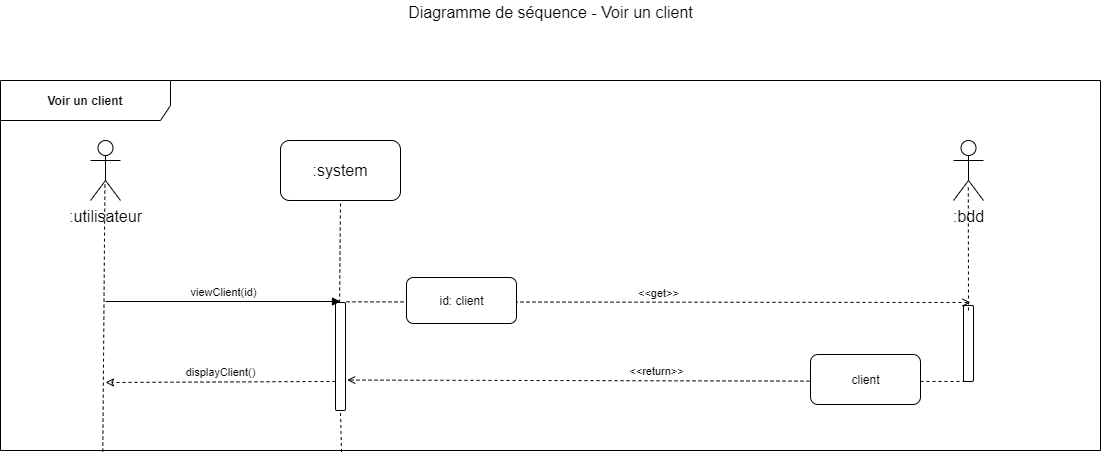

The diagram above was exported from draw.io. Its source (the exported page's mxGraphModel, read from the mxfile embedded in the PNG):
<mxGraphModel dx="1422" dy="713" grid="1" gridSize="10" guides="1" tooltips="1" connect="1" arrows="1" fold="1" page="1" pageScale="1" pageWidth="1169" pageHeight="827" math="0" shadow="0">
  <root>
    <mxCell id="0" />
    <mxCell id="1" parent="0" />
    <mxCell id="Zn5r9EZrdUr86XTQLXBg-1" value="Voir un client" style="shape=umlFrame;whiteSpace=wrap;html=1;width=170;height=40;fontStyle=1;labelBackgroundColor=#ffffff;labelBorderColor=none;gradientColor=none;swimlaneFillColor=none;shadow=0;strokeColor=#000000;" parent="1" vertex="1">
      <mxGeometry x="50" y="140" width="1100" height="370" as="geometry" />
    </mxCell>
    <mxCell id="Zn5r9EZrdUr86XTQLXBg-2" value="Diagramme de séquence - Voir un client" style="text;html=1;resizable=0;points=[];autosize=1;align=center;verticalAlign=top;spacingTop=-4;fontSize=16;" parent="1" vertex="1">
      <mxGeometry x="450" y="60" width="300" height="20" as="geometry" />
    </mxCell>
    <mxCell id="Zn5r9EZrdUr86XTQLXBg-3" value=":utilisateur" style="shape=umlActor;verticalLabelPosition=bottom;labelBackgroundColor=#ffffff;verticalAlign=top;html=1;shadow=0;strokeColor=#000000;gradientColor=none;fontSize=16;align=center;" parent="1" vertex="1">
      <mxGeometry x="140" y="200" width="30" height="60" as="geometry" />
    </mxCell>
    <mxCell id="Zn5r9EZrdUr86XTQLXBg-4" value=":system" style="rounded=1;whiteSpace=wrap;html=1;shadow=0;labelBackgroundColor=#ffffff;strokeColor=#000000;gradientColor=none;fontSize=16;align=center;" parent="1" vertex="1">
      <mxGeometry x="330" y="200" width="120" height="60" as="geometry" />
    </mxCell>
    <mxCell id="Zn5r9EZrdUr86XTQLXBg-5" value="" style="endArrow=none;dashed=1;html=1;fontSize=16;entryX=0.482;entryY=0.683;entryDx=0;entryDy=0;entryPerimeter=0;exitX=0.093;exitY=1.003;exitDx=0;exitDy=0;exitPerimeter=0;" parent="1" source="Zn5r9EZrdUr86XTQLXBg-1" target="Zn5r9EZrdUr86XTQLXBg-3" edge="1">
      <mxGeometry width="50" height="50" relative="1" as="geometry">
        <mxPoint x="154" y="602" as="sourcePoint" />
        <mxPoint x="100" y="620" as="targetPoint" />
      </mxGeometry>
    </mxCell>
    <mxCell id="Zn5r9EZrdUr86XTQLXBg-6" value="" style="endArrow=none;dashed=1;html=1;fontSize=16;entryX=0.5;entryY=1;entryDx=0;entryDy=0;exitX=0.31;exitY=1;exitDx=0;exitDy=0;exitPerimeter=0;" parent="1" source="Zn5r9EZrdUr86XTQLXBg-10" target="Zn5r9EZrdUr86XTQLXBg-4" edge="1">
      <mxGeometry width="50" height="50" relative="1" as="geometry">
        <mxPoint x="161.20000000000005" y="652.8800000000001" as="sourcePoint" />
        <mxPoint x="390" y="301" as="targetPoint" />
      </mxGeometry>
    </mxCell>
    <mxCell id="Zn5r9EZrdUr86XTQLXBg-7" value=":bdd" style="shape=umlActor;verticalLabelPosition=bottom;labelBackgroundColor=#ffffff;verticalAlign=top;html=1;shadow=0;strokeColor=#000000;gradientColor=none;fontSize=16;align=center;" parent="1" vertex="1">
      <mxGeometry x="1003" y="200" width="30" height="60" as="geometry" />
    </mxCell>
    <mxCell id="Zn5r9EZrdUr86XTQLXBg-10" value="" style="html=1;points=[];perimeter=orthogonalPerimeter;rounded=1;gradientColor=none;" parent="1" vertex="1">
      <mxGeometry x="385" y="362" width="10" height="108" as="geometry" />
    </mxCell>
    <mxCell id="Zn5r9EZrdUr86XTQLXBg-11" value="" style="endArrow=none;dashed=1;html=1;fontSize=16;entryX=0.5;entryY=1;entryDx=0;entryDy=0;exitX=0.31;exitY=1.004;exitDx=0;exitDy=0;exitPerimeter=0;" parent="1" source="Zn5r9EZrdUr86XTQLXBg-1" target="Zn5r9EZrdUr86XTQLXBg-10" edge="1">
      <mxGeometry width="50" height="50" relative="1" as="geometry">
        <mxPoint x="390" y="520" as="sourcePoint" />
        <mxPoint x="390" y="260" as="targetPoint" />
      </mxGeometry>
    </mxCell>
    <mxCell id="Zn5r9EZrdUr86XTQLXBg-12" value="viewClient(id)" style="html=1;verticalAlign=bottom;endArrow=block;fontSize=11;" parent="1" edge="1">
      <mxGeometry width="80" relative="1" as="geometry">
        <mxPoint x="155" y="361" as="sourcePoint" />
        <mxPoint x="390" y="361" as="targetPoint" />
      </mxGeometry>
    </mxCell>
    <mxCell id="Zn5r9EZrdUr86XTQLXBg-13" value="" style="html=1;points=[];perimeter=orthogonalPerimeter;rounded=1;gradientColor=none;" parent="1" vertex="1">
      <mxGeometry x="1013" y="365" width="10" height="76" as="geometry" />
    </mxCell>
    <mxCell id="Zn5r9EZrdUr86XTQLXBg-14" value="&amp;lt;&amp;lt;get&amp;gt;&amp;gt;" style="html=1;verticalAlign=bottom;endArrow=open;fontSize=11;dashed=1;endFill=0;exitX=1.1;exitY=-0.006;exitDx=0;exitDy=0;exitPerimeter=0;" parent="1" source="Zn5r9EZrdUr86XTQLXBg-10" edge="1">
      <mxGeometry width="80" relative="1" as="geometry">
        <mxPoint x="660" y="361.5" as="sourcePoint" />
        <mxPoint x="1020" y="362" as="targetPoint" />
      </mxGeometry>
    </mxCell>
    <mxCell id="Zn5r9EZrdUr86XTQLXBg-15" value="&amp;lt;&amp;lt;return&amp;gt;&amp;gt;" style="html=1;verticalAlign=bottom;endArrow=open;fontSize=11;dashed=1;endFill=0;entryX=1.168;entryY=0.713;entryDx=0;entryDy=0;entryPerimeter=0;exitX=0.146;exitY=0.999;exitDx=0;exitDy=0;exitPerimeter=0;" parent="1" edge="1">
      <mxGeometry width="80" relative="1" as="geometry">
        <mxPoint x="1015" y="441" as="sourcePoint" />
        <mxPoint x="396.68000000000006" y="439.55999999999995" as="targetPoint" />
      </mxGeometry>
    </mxCell>
    <mxCell id="Zn5r9EZrdUr86XTQLXBg-16" value="displayClient()" style="html=1;verticalAlign=bottom;endArrow=classic;fontSize=11;exitX=0;exitY=0.731;exitDx=0;exitDy=0;exitPerimeter=0;dashed=1;endFill=0;" parent="1" source="Zn5r9EZrdUr86XTQLXBg-10" edge="1">
      <mxGeometry width="80" relative="1" as="geometry">
        <mxPoint x="165" y="371" as="sourcePoint" />
        <mxPoint x="155" y="442" as="targetPoint" />
      </mxGeometry>
    </mxCell>
    <mxCell id="Zn5r9EZrdUr86XTQLXBg-17" value="" style="endArrow=none;dashed=1;html=1;fontSize=16;entryX=0.493;entryY=0.739;entryDx=0;entryDy=0;entryPerimeter=0;" parent="1" target="Zn5r9EZrdUr86XTQLXBg-7" edge="1">
      <mxGeometry width="50" height="50" relative="1" as="geometry">
        <mxPoint x="1018" y="370" as="sourcePoint" />
        <mxPoint x="400" y="270" as="targetPoint" />
      </mxGeometry>
    </mxCell>
    <mxCell id="i0hAY6XFoNdhXriC5eX2-1" value="client" style="html=1;gradientColor=none;rounded=1;" parent="1" vertex="1">
      <mxGeometry x="860" y="414.004117647059" width="110" height="50" as="geometry" />
    </mxCell>
    <mxCell id="i0hAY6XFoNdhXriC5eX2-2" value="id: client" style="html=1;gradientColor=none;rounded=1;" parent="1" vertex="1">
      <mxGeometry x="456" y="337" width="110" height="46" as="geometry" />
    </mxCell>
  </root>
</mxGraphModel>